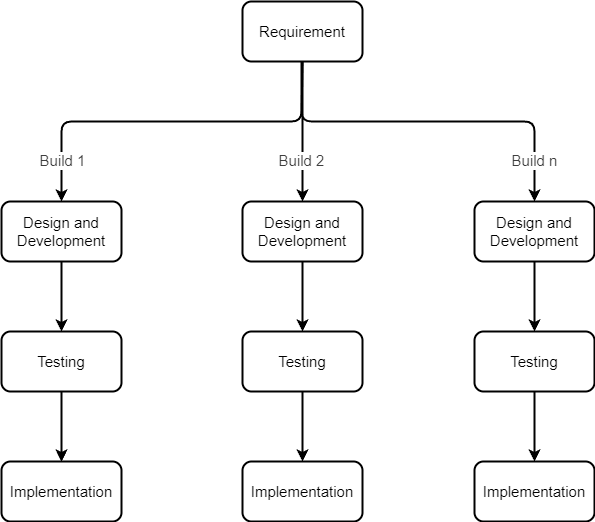

The diagram above was exported from draw.io. Its source (the exported page's mxGraphModel, read from the mxfile embedded in the PNG):
<mxGraphModel dx="-930" dy="626" grid="1" gridSize="10" guides="1" tooltips="1" connect="1" arrows="1" fold="1" page="1" pageScale="1" pageWidth="827" pageHeight="1169" math="0" shadow="0">
  <root>
    <mxCell id="0" />
    <mxCell id="1" parent="0" />
    <mxCell id="2" value="&lt;font style=&quot;font-size: 15px;&quot;&gt;Requirement&lt;/font&gt;" style="rounded=1;whiteSpace=wrap;html=1;strokeWidth=2;" vertex="1" parent="1">
      <mxGeometry x="2001" y="200" width="120" height="60" as="geometry" />
    </mxCell>
    <mxCell id="11" value="" style="endArrow=classic;html=1;exitX=0.5;exitY=1;exitDx=0;exitDy=0;entryX=0.5;entryY=0;entryDx=0;entryDy=0;strokeWidth=2;" edge="1" parent="1" source="2" target="3">
      <mxGeometry width="50" height="50" relative="1" as="geometry">
        <mxPoint x="2000" y="440" as="sourcePoint" />
        <mxPoint x="2050" y="390" as="targetPoint" />
        <Array as="points">
          <mxPoint x="2060" y="320" />
          <mxPoint x="2293" y="320" />
        </Array>
      </mxGeometry>
    </mxCell>
    <mxCell id="26" value="" style="endArrow=classic;html=1;exitX=0.5;exitY=1;exitDx=0;exitDy=0;entryX=0.5;entryY=0;entryDx=0;entryDy=0;strokeWidth=2;" edge="1" parent="1" source="2" target="12">
      <mxGeometry width="50" height="50" relative="1" as="geometry">
        <mxPoint x="2078" y="270" as="sourcePoint" />
        <mxPoint x="2310" y="370" as="targetPoint" />
      </mxGeometry>
    </mxCell>
    <mxCell id="27" value="" style="endArrow=classic;html=1;entryX=0.5;entryY=0;entryDx=0;entryDy=0;strokeWidth=2;" edge="1" parent="1" target="19">
      <mxGeometry width="50" height="50" relative="1" as="geometry">
        <mxPoint x="2060" y="260" as="sourcePoint" />
        <mxPoint x="2078" y="370" as="targetPoint" />
        <Array as="points">
          <mxPoint x="2060" y="320" />
          <mxPoint x="1820" y="320" />
        </Array>
      </mxGeometry>
    </mxCell>
    <mxCell id="29" value="&lt;span style=&quot;color: rgb(63, 63, 63); font-size: 15px;&quot;&gt;Build 1&lt;/span&gt;" style="edgeLabel;html=1;align=center;verticalAlign=middle;resizable=0;points=[];" vertex="1" connectable="0" parent="27">
      <mxGeometry x="0.7749" y="-3" relative="1" as="geometry">
        <mxPoint x="3" as="offset" />
      </mxGeometry>
    </mxCell>
    <mxCell id="28" value="" style="group" vertex="1" connectable="0" parent="1">
      <mxGeometry x="1783" y="400" width="570" height="320" as="geometry" />
    </mxCell>
    <mxCell id="12" value="&lt;font style=&quot;font-size: 15px;&quot;&gt;Design and Development&lt;/font&gt;" style="rounded=1;whiteSpace=wrap;html=1;strokeWidth=2;" vertex="1" parent="28">
      <mxGeometry x="218" width="120" height="60" as="geometry" />
    </mxCell>
    <mxCell id="13" value="&lt;font style=&quot;font-size: 15px;&quot;&gt;Testing&lt;/font&gt;" style="rounded=1;whiteSpace=wrap;html=1;strokeWidth=2;" vertex="1" parent="28">
      <mxGeometry x="218" y="130" width="120" height="60" as="geometry" />
    </mxCell>
    <mxCell id="14" value="&lt;font style=&quot;font-size: 15px;&quot;&gt;Implementation&lt;/font&gt;" style="rounded=1;whiteSpace=wrap;html=1;strokeWidth=2;" vertex="1" parent="28">
      <mxGeometry x="218" y="260" width="120" height="60" as="geometry" />
    </mxCell>
    <mxCell id="15" value="" style="endArrow=classic;html=1;strokeWidth=2;exitX=0.5;exitY=1;exitDx=0;exitDy=0;entryX=0.5;entryY=0;entryDx=0;entryDy=0;" edge="1" parent="28" source="12" target="13">
      <mxGeometry width="50" height="50" relative="1" as="geometry">
        <mxPoint x="358" y="70" as="sourcePoint" />
        <mxPoint x="408" y="20" as="targetPoint" />
      </mxGeometry>
    </mxCell>
    <mxCell id="16" value="" style="endArrow=classic;html=1;strokeWidth=2;entryX=0.5;entryY=0;entryDx=0;entryDy=0;exitX=0.5;exitY=1;exitDx=0;exitDy=0;" edge="1" parent="28" source="13" target="14">
      <mxGeometry width="50" height="50" relative="1" as="geometry">
        <mxPoint x="288" y="200" as="sourcePoint" />
        <mxPoint x="288" y="140" as="targetPoint" />
      </mxGeometry>
    </mxCell>
    <mxCell id="17" value="" style="group" vertex="1" connectable="0" parent="28">
      <mxGeometry x="450" width="120" height="320" as="geometry" />
    </mxCell>
    <mxCell id="3" value="&lt;font style=&quot;font-size: 15px;&quot;&gt;Design and Development&lt;/font&gt;" style="rounded=1;whiteSpace=wrap;html=1;strokeWidth=2;" vertex="1" parent="17">
      <mxGeometry width="120" height="60" as="geometry" />
    </mxCell>
    <mxCell id="4" value="&lt;font style=&quot;font-size: 15px;&quot;&gt;Testing&lt;/font&gt;" style="rounded=1;whiteSpace=wrap;html=1;strokeWidth=2;" vertex="1" parent="17">
      <mxGeometry y="130" width="120" height="60" as="geometry" />
    </mxCell>
    <mxCell id="5" value="&lt;font style=&quot;font-size: 15px;&quot;&gt;Implementation&lt;/font&gt;" style="rounded=1;whiteSpace=wrap;html=1;strokeWidth=2;" vertex="1" parent="17">
      <mxGeometry y="260" width="120" height="60" as="geometry" />
    </mxCell>
    <mxCell id="9" value="" style="endArrow=classic;html=1;strokeWidth=2;exitX=0.5;exitY=1;exitDx=0;exitDy=0;entryX=0.5;entryY=0;entryDx=0;entryDy=0;" edge="1" parent="17" source="3" target="4">
      <mxGeometry width="50" height="50" relative="1" as="geometry">
        <mxPoint x="140" y="70" as="sourcePoint" />
        <mxPoint x="190" y="20" as="targetPoint" />
      </mxGeometry>
    </mxCell>
    <mxCell id="10" value="" style="endArrow=classic;html=1;strokeWidth=2;entryX=0.5;entryY=0;entryDx=0;entryDy=0;exitX=0.5;exitY=1;exitDx=0;exitDy=0;" edge="1" parent="17" source="4" target="5">
      <mxGeometry width="50" height="50" relative="1" as="geometry">
        <mxPoint x="70" y="200" as="sourcePoint" />
        <mxPoint x="70" y="140" as="targetPoint" />
      </mxGeometry>
    </mxCell>
    <mxCell id="18" value="" style="group" vertex="1" connectable="0" parent="1">
      <mxGeometry x="1760" y="400" width="120" height="320" as="geometry" />
    </mxCell>
    <mxCell id="19" value="&lt;font style=&quot;font-size: 15px;&quot;&gt;Design and Development&lt;/font&gt;" style="rounded=1;whiteSpace=wrap;html=1;strokeWidth=2;" vertex="1" parent="18">
      <mxGeometry width="120" height="60" as="geometry" />
    </mxCell>
    <mxCell id="25" value="" style="edgeStyle=none;html=1;" edge="1" parent="18" source="20" target="21">
      <mxGeometry relative="1" as="geometry" />
    </mxCell>
    <mxCell id="20" value="&lt;font style=&quot;font-size: 15px;&quot;&gt;Testing&lt;/font&gt;" style="rounded=1;whiteSpace=wrap;html=1;strokeWidth=2;" vertex="1" parent="18">
      <mxGeometry y="130" width="120" height="60" as="geometry" />
    </mxCell>
    <mxCell id="21" value="&lt;font style=&quot;font-size: 15px;&quot;&gt;Implementation&lt;/font&gt;" style="rounded=1;whiteSpace=wrap;html=1;strokeWidth=2;" vertex="1" parent="18">
      <mxGeometry y="260" width="120" height="60" as="geometry" />
    </mxCell>
    <mxCell id="22" value="" style="endArrow=classic;html=1;strokeWidth=2;exitX=0.5;exitY=1;exitDx=0;exitDy=0;entryX=0.5;entryY=0;entryDx=0;entryDy=0;" edge="1" parent="18" source="19" target="20">
      <mxGeometry width="50" height="50" relative="1" as="geometry">
        <mxPoint x="140" y="70" as="sourcePoint" />
        <mxPoint x="190" y="20" as="targetPoint" />
      </mxGeometry>
    </mxCell>
    <mxCell id="23" value="" style="endArrow=classic;html=1;strokeWidth=2;entryX=0.5;entryY=0;entryDx=0;entryDy=0;exitX=0.5;exitY=1;exitDx=0;exitDy=0;" edge="1" parent="18" source="20" target="21">
      <mxGeometry width="50" height="50" relative="1" as="geometry">
        <mxPoint x="70" y="200" as="sourcePoint" />
        <mxPoint x="70" y="140" as="targetPoint" />
      </mxGeometry>
    </mxCell>
    <mxCell id="31" value="&lt;span style=&quot;color: rgb(63, 63, 63); font-size: 15px;&quot;&gt;Build 2&lt;/span&gt;" style="edgeLabel;html=1;align=center;verticalAlign=middle;resizable=0;points=[];" vertex="1" connectable="0" parent="1">
      <mxGeometry x="2061" y="371" as="geometry">
        <mxPoint x="-2" y="-13" as="offset" />
      </mxGeometry>
    </mxCell>
    <mxCell id="32" value="&lt;span style=&quot;color: rgb(63, 63, 63); font-size: 15px;&quot;&gt;Build n&lt;/span&gt;" style="edgeLabel;html=1;align=center;verticalAlign=middle;resizable=0;points=[];" vertex="1" connectable="0" parent="1">
      <mxGeometry x="2292" y="358" as="geometry" />
    </mxCell>
  </root>
</mxGraphModel>